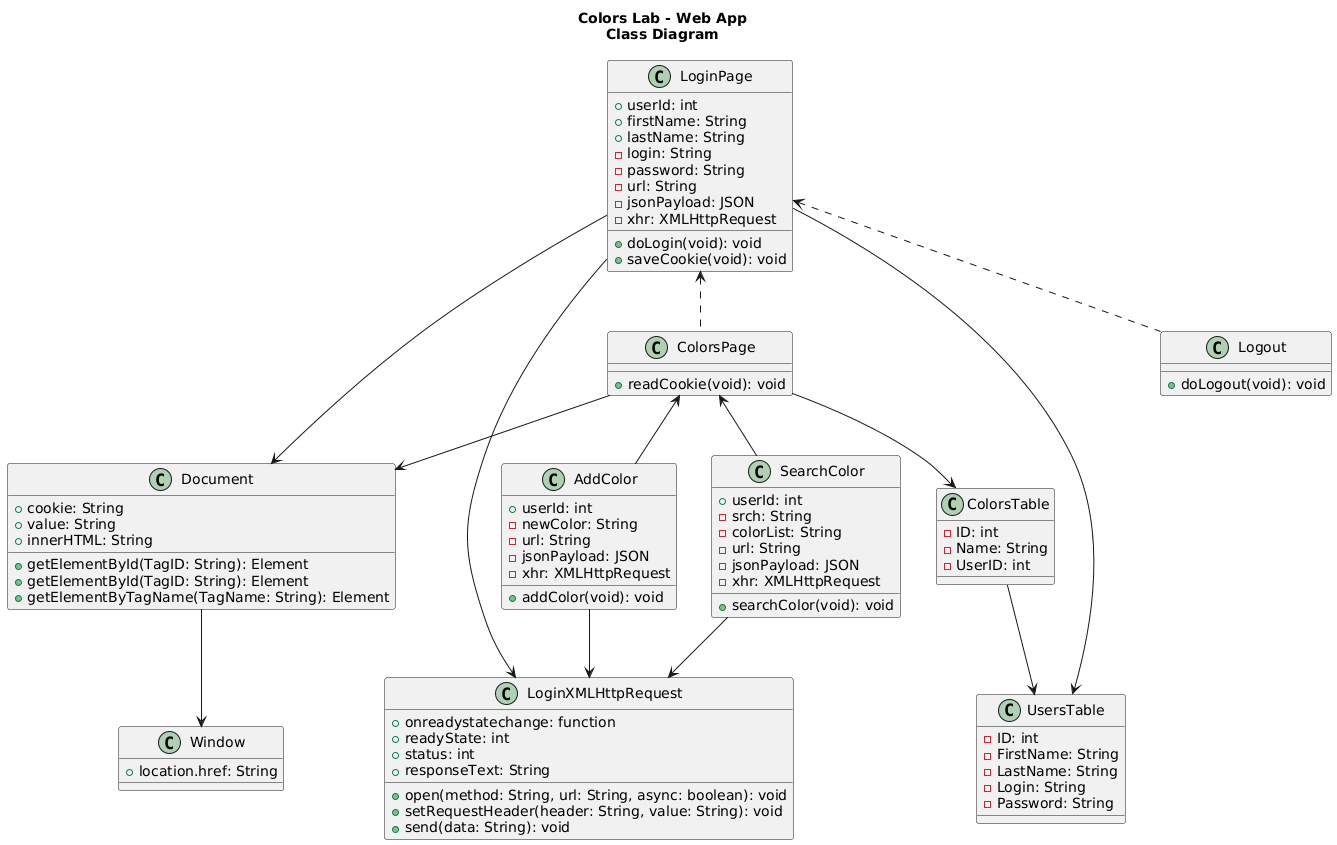

The diagram above was rendered by PlantUML. Its source (embedded in the PNG):
@startuml
title Colors Lab - Web App\nClass Diagram

' =========================
' General Shared Classes
' =========================

class Window {
  +location.href: String
}

class Document {
  +cookie: String
  +value: String
  +innerHTML: String
  +getElementById(TagID: String): Element
  +getElementById(TagID: String): Element
  +getElementByTagName(TagName: String): Element
}

class LoginXMLHttpRequest {
  +onreadystatechange: function
  +readyState: int
  +status: int
  +responseText: String
  +open(method: String, url: String, async: boolean): void
  +setRequestHeader(header: String, value: String): void
  +send(data: String): void
}

' =========================
' Main Modules
' =========================

class LoginPage {
  +userId: int
  +firstName: String
  +lastName: String
  -login: String
  -password: String
  -url: String
  -jsonPayload: JSON
  -xhr: XMLHttpRequest
  +doLogin(void): void
  +saveCookie(void): void
}

class Logout {
  +doLogout(void): void
}

class ColorsPage {
  +readCookie(void): void
}

class AddColor {
  +userId: int
  -newColor: String
  -url: String
  -jsonPayload: JSON
  -xhr: XMLHttpRequest
  +addColor(void): void
}

class SearchColor {
  +userId: int
  -srch: String
  -colorList: String
  -url: String
  -jsonPayload: JSON
  -xhr: XMLHttpRequest
  +searchColor(void): void
}

' =========================
' Databases
' =========================

class UsersTable {
  -ID: int
  -FirstName: String
  -LastName: String
  -Login: String
  -Password: String
}

class ColorsTable {
  -ID: int
  -Name: String
  -UserID: int
}


' =========================
' Relationships
' =========================

LoginPage <.. ColorsPage
LoginPage <.. Logout
ColorsPage <-- AddColor
ColorsPage <-- SearchColor

ColorsPage --> ColorsTable
LoginPage --> UsersTable
ColorsTable --> UsersTable

Document --> Window

ColorsPage --> Document
LoginPage --> Document

LoginPage --> LoginXMLHttpRequest
AddColor --> LoginXMLHttpRequest
SearchColor --> LoginXMLHttpRequest
@enduml